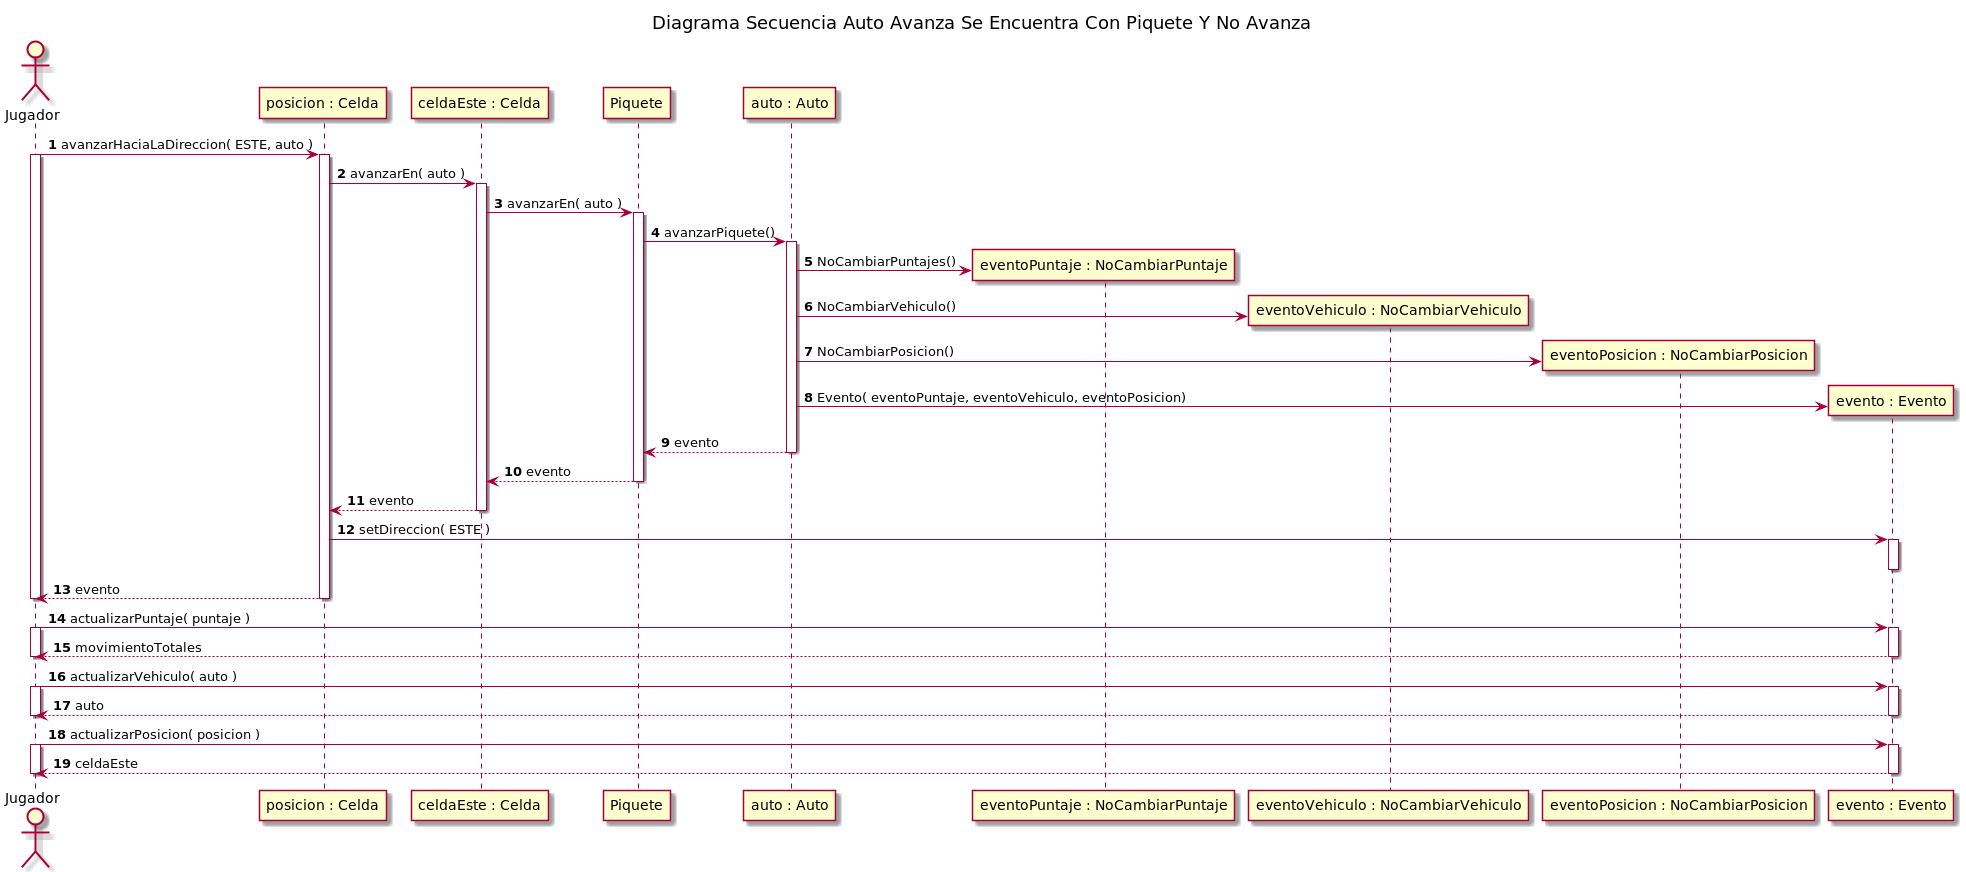

The diagram above was rendered by PlantUML. Its source (embedded in the PNG):
@startuml
title Diagrama Secuencia Auto Avanza Se Encuentra Con Piquete Y No Avanza

autonumber

actor Jugador

Jugador -> "posicion : Celda"++: avanzarHaciaLaDireccion( ESTE, auto )

activate Jugador
"posicion : Celda" -> "celdaEste : Celda"++: avanzarEn( auto )


"celdaEste : Celda" -> Piquete++: avanzarEn( auto )
Piquete -> "auto : Auto"++: avanzarPiquete()

create "eventoPuntaje : NoCambiarPuntaje"
"auto : Auto" -> "eventoPuntaje : NoCambiarPuntaje": NoCambiarPuntajes()

create "eventoVehiculo : NoCambiarVehiculo"
"auto : Auto"  -> "eventoVehiculo : NoCambiarVehiculo": NoCambiarVehiculo()

create "eventoPosicion : NoCambiarPosicion"
"auto : Auto"  -> "eventoPosicion : NoCambiarPosicion": NoCambiarPosicion()

create "evento : Evento"
"auto : Auto"  -> "evento : Evento": Evento( eventoPuntaje, eventoVehiculo, eventoPosicion)

"auto : Auto" --> Piquete: evento
deactivate "auto : Auto"

Piquete --> "celdaEste : Celda": evento

deactivate Piquete
"celdaEste : Celda" --> "posicion : Celda": evento
deactivate "celdaEste : Celda"



"posicion : Celda" -> "evento : Evento"++: setDireccion( ESTE )
deactivate "evento : Evento"
"posicion : Celda" --> Jugador--: evento
deactivate Jugador


Jugador -> "evento : Evento"++: actualizarPuntaje( puntaje )
activate Jugador
Jugador <-- "evento : Evento"--: movimientoTotales
deactivate Jugador

Jugador -> "evento : Evento"++: actualizarVehiculo( auto )
activate Jugador
Jugador <-- "evento : Evento"--: auto
deactivate Jugador

Jugador -> "evento : Evento"++: actualizarPosicion( posicion )
activate Jugador
Jugador <-- "evento : Evento"--: celdaEste
deactivate Jugador
@enduml